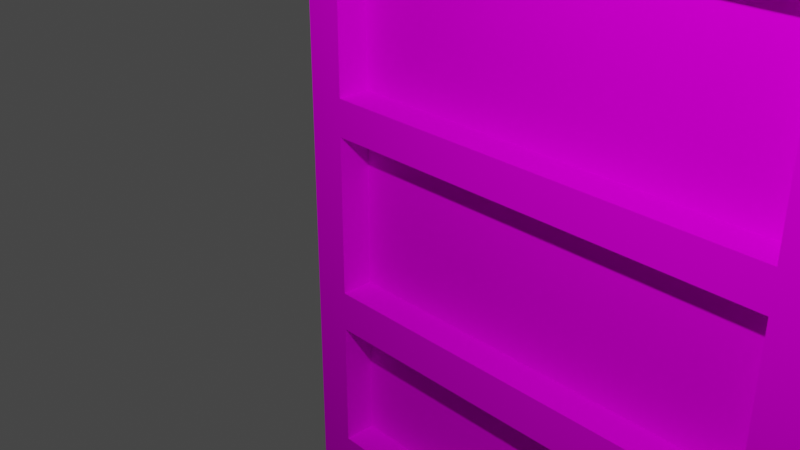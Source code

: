 # Source: shelf.blend  (saved by Blender 2.93.21; exported with 4.5.12 LTS)
import bpy
from mathutils import Matrix  # noqa: F401  (used for matrix-valued properties, if any)

bpy.ops.wm.read_factory_settings(use_empty=True)
scene = bpy.context.scene
scene.name = 'Scene'

# ---- collections
col_collection = bpy.data.collections.new('Collection'); scene.collection.children.link(col_collection)

# ---- images (referenced by path relative to the original .blend; pixels are not part of the script)
import os
ASSET_DIR = os.environ.get("B2B_ASSET_DIR", "")  # directory of the original .blend (textures are referenced by path, not embedded)
HERE = os.path.dirname(os.path.abspath(__file__))  # packed textures are extracted next to this script under _unpacked/

def load_image(name, relpath, width, height, colorspace="sRGB"):
    """Load a texture the original file referenced (path relative to the .blend, or extracted next to this script)."""
    p = next((c for c in (os.path.join(HERE, relpath), os.path.join(ASSET_DIR, relpath)) if relpath and os.path.exists(c)), "")
    if p:
        img = bpy.data.images.load(p, check_existing=True)
        img.name = name
    else:  # same state as the original file: an image datablock whose file is absent (Cycles renders it pink)
        img = bpy.data.images.new(name, width, height)
        img.source = "FILE"
        img.filepath = "//" + (relpath or name)
    img.colorspace_settings.name = colorspace
    return img
img_texture_png = load_image('texture.png', 'texture.png', 1024, 1024, 'sRGB')

# ---- materials (node trees are filled in below, after node groups)
mat_frames = bpy.data.materials.new('frames')
mat_frames.alpha_threshold = 0.0
mat_frames.use_transparent_shadow = False
mat_frames.line_color = (0.0, 0.0, 0.0, 1.0)

# ---- material node trees
mat_frames.use_nodes = True; mat_frames.node_tree.nodes.clear()
_N = mat_frames.node_tree.nodes; _L = mat_frames.node_tree.links
n0 = _N.new('ShaderNodeOutputMaterial'); n0.name = 'Material Output'; n0.location = (300, 300)
n1 = _N.new('ShaderNodeBsdfPrincipled'); n1.name = 'Principled BSDF'; n1.location = (10, 300)
n1.distribution = 'GGX'
n1.subsurface_method = 'BURLEY'
n1.inputs[2].default_value = 0.4
n1.inputs[3].default_value = 1.45
n1.inputs[13].default_value = 0.0
n1.inputs[27].default_value = (0.0, 0.0, 0.0, 1.0)
n1.inputs[28].default_value = 1.0
n2 = _N.new('ShaderNodeTexImage'); n2.name = 'Image Texture'; n2.location = (-280, 280)
n2.image = img_texture_png
_L.new(n1.outputs[0], n0.inputs[0])
_L.new(n2.outputs[0], n1.inputs[0])
n0.is_active_output = True

# ---- world
world_world = bpy.data.worlds.new('World'); scene.world = world_world
world_world.use_nodes = True; world_world.node_tree.nodes.clear()
_N = world_world.node_tree.nodes; _L = world_world.node_tree.links
n0 = _N.new('ShaderNodeOutputWorld'); n0.name = 'World Output'; n0.location = (300, 300)
n1 = _N.new('ShaderNodeBackground'); n1.name = 'Background'; n1.location = (10, 300)
n1.inputs[0].default_value = (0.05088, 0.05088, 0.05088, 1.0)
_L.new(n1.outputs[0], n0.inputs[0])
n0.is_active_output = True
world_world.color = (0.05088, 0.05088, 0.05088)
world_world.use_sun_shadow = False
world_world.sun_shadow_jitter_overblur = 0.0

# ---- cameras
cam_camera = bpy.data.cameras.new('Camera')
cam_camera.clip_end = 100.0
cam_camera.ortho_scale = 7.314

# ---- lights
light_light = bpy.data.lights.new('Light', 'POINT')
light_light.transmission_factor = 0.0
light_light.energy = 1000.0
light_light.shadow_soft_size = 0.1
light_light.shadow_maximum_resolution = 0.006
light_light.use_absolute_resolution = True

# ---- meshes
me_cube = bpy.data.meshes.new('Cube')
me_cube.from_pydata([(1.0, 1.0, 1.0), (1.0, 1.0, -1.0), (1.0, -1.0, 1.0), (1.0, -1.0, -1.0), (-1.0, 1.0, 1.0), (-1.0, 1.0, -1.0), (-1.0, -1.0, 1.0), (-1.0, -1.0, -1.0), (-0.8497, 1.0, -1.0), (-0.8497, -1.0, 1.0), (-0.8497, -1.0, -1.0), (-0.8497, 1.0, 1.0), (0.8463, -1.0, -1.0), (0.8463, 1.0, 1.0), (0.8463, 1.0, -1.0), (0.8463, -1.0, 1.0), (-1.0, -0.863, -1.0), (1.0, -0.863, 1.0), (-1.0, -0.863, 1.0), (1.0, -0.863, -1.0), (-0.8497, -0.863, -1.0), (-0.8497, -0.863, 1.0), (0.8463, -0.863, 1.0), (0.8463, -0.863, -1.0), (-1.0, 0.8767, 1.0), (1.0, 0.8767, -1.0), (-1.0, 0.8767, -1.0), (1.0, 0.8767, 1.0), (-0.8497, 0.8767, -1.0), (-0.8497, 0.8767, 1.0), (0.8463, 0.8767, 1.0), (0.8463, 0.8767, -1.0), (0.8463, -1.0, 1.0), (-0.8497, -1.0, 1.0), (-0.8497, -1.0, -1.0), (0.8463, -1.0, -1.0), (1.0, 1.0, 0.9318), (-1.0, -1.0, 0.9318), (1.0, -1.0, 0.9318), (-1.0, 1.0, 0.9318), (-0.8497, 1.0, 0.9318), (-0.8497, -1.0, 0.9318), (0.8463, -1.0, 0.9318), (0.8463, 1.0, 0.9318), (1.0, -0.863, 0.9318), (-1.0, -0.863, 0.9318), (1.0, 0.8767, 0.9318), (-1.0, 0.8767, 0.9318), (-0.8497, -1.0, 0.9318), (0.8463, -1.0, 0.9318), (1.0, 1.0, -0.9068), (1.0, -1.0, -0.9068), (-1.0, 1.0, -0.9068), (-0.8497, 1.0, -0.9068), (-0.8497, -1.0, -0.9068), (0.8463, -1.0, -0.9068), (0.8463, 1.0, -0.9068), (1.0, -0.863, -0.9068), (-1.0, -0.863, -0.9068), (1.0, 0.8767, -0.9068), (-1.0, 0.8767, -0.9068), (-0.8497, -1.0, -0.9068), (0.8463, -1.0, -0.9068), (-1.0, -1.0, -0.9068), (-1.0, -1.0, 0.5197), (1.0, 1.0, 0.5197), (1.0, -1.0, 0.5197), (-1.0, 1.0, 0.5197), (-0.8497, 1.0, 0.5197), (-0.8497, -1.0, 0.5197), (0.8463, -1.0, 0.5197), (0.8463, 1.0, 0.5197), (1.0, -0.863, 0.5197), (-1.0, -0.863, 0.5197), (1.0, 0.8767, 0.5197), (-1.0, 0.8767, 0.5197), (-0.8497, -1.0, 0.5197), (0.8463, -1.0, 0.5197), (1.0, 1.0, 0.438), (1.0, -1.0, 0.438), (-1.0, 1.0, 0.438), (-0.8497, 1.0, 0.438), (-0.8497, -1.0, 0.438), (0.8463, -1.0, 0.438), (0.8463, 1.0, 0.438), (1.0, -0.863, 0.438), (-1.0, -0.863, 0.438), (1.0, 0.8767, 0.438), (-1.0, 0.8767, 0.438), (-0.8497, -1.0, 0.438), (0.8463, -1.0, 0.438), (-1.0, -1.0, 0.438), (1.0, 1.0, 0.01545), (1.0, -1.0, 0.01545), (-1.0, 1.0, 0.01545), (-0.8497, 1.0, 0.01545), (-0.8497, -1.0, 0.01545), (0.8463, -1.0, 0.01545), (0.8463, 1.0, 0.01545), (1.0, -0.863, 0.01545), (-1.0, -0.863, 0.01545), (1.0, 0.8767, 0.01545), (-1.0, 0.8767, 0.01545), (-0.8497, -1.0, 0.01545), (0.8463, -1.0, 0.01545), (-1.0, -1.0, 0.01545), (1.0, 1.0, -0.07586), (1.0, -1.0, -0.07586), (-1.0, 1.0, -0.07586), (-0.8497, 1.0, -0.07586), (-0.8497, -1.0, -0.07586), (0.8463, -1.0, -0.07586), (0.8463, 1.0, -0.07586), (1.0, -0.863, -0.07586), (-1.0, -0.863, -0.07586), (1.0, 0.8767, -0.07586), (-1.0, 0.8767, -0.07586), (-0.8497, -1.0, -0.07586), (0.8463, -1.0, -0.07586), (-1.0, -1.0, -0.07586), (1.0, 1.0, -0.4776), (1.0, -1.0, -0.4776), (-1.0, 1.0, -0.4776), (-0.8497, 1.0, -0.4776), (-0.8497, -1.0, -0.4776), (0.8463, -1.0, -0.4776), (0.8463, 1.0, -0.4776), (1.0, -0.863, -0.4776), (-1.0, -0.863, -0.4776), (1.0, 0.8767, -0.4776), (-1.0, 0.8767, -0.4776), (-0.8497, -1.0, -0.4776), (0.8463, -1.0, -0.4776), (-1.0, -1.0, -0.4776), (1.0, 1.0, -0.5781), (1.0, -1.0, -0.5781), (-1.0, 1.0, -0.5781), (-0.8497, 1.0, -0.5781), (-0.8497, -1.0, -0.5781), (0.8463, -1.0, -0.5781), (0.8463, 1.0, -0.5781), (1.0, -0.863, -0.5781), (-1.0, -0.863, -0.5781), (1.0, 0.8767, -0.5781), (-1.0, 0.8767, -0.5781), (-0.8497, -1.0, -0.5781), (0.8463, -1.0, -0.5781), (-1.0, -1.0, -0.5781), (0.8463, -0.8708, 0.9318), (-0.8497, -0.8708, 0.9318), (-0.8497, 0.8708, 0.9318), (0.8463, 0.8708, 0.9318), (-0.8497, 0.8708, -0.5781), (-0.8497, 0.8708, -0.9068), (0.8463, 0.8708, -0.5781), (0.8463, 0.8708, -0.9068), (-0.8497, -0.8708, -0.5781), (-0.8497, -0.8708, -0.9068), (0.8463, -0.8708, -0.5781), (0.8463, -0.8708, -0.9068), (-0.8497, 0.8708, 0.5197), (0.8463, 0.8708, 0.5197), (-0.8497, -0.8708, 0.5197), (0.8463, -0.8708, 0.5197), (0.8463, -0.8708, 0.438), (-0.8497, -0.8708, 0.438), (-0.8497, 0.8708, 0.438), (0.8463, 0.8708, 0.438), (-0.8497, 0.8708, 0.01545), (0.8463, 0.8708, 0.01545), (-0.8497, -0.8708, 0.01545), (0.8463, -0.8708, 0.01545), (0.8463, -0.8708, -0.07586), (-0.8497, -0.8708, -0.07586), (-0.8497, 0.8708, -0.07586), (0.8463, 0.8708, -0.07586), (-0.8497, 0.8708, -0.4776), (0.8463, 0.8708, -0.4776), (-0.8497, -0.8708, -0.4776), (0.8463, -0.8708, -0.4776), (-0.8443, -0.863, 0.9318), (-0.8443, 0.8767, 0.9318), (0.8443, 0.8767, 0.9318), (0.8443, -0.863, 0.9318), (0.8443, -0.863, -0.5781), (0.8443, -0.863, -0.9068), (-0.8443, -0.863, -0.5781), (-0.8443, -0.863, -0.9068), (0.8443, 0.8767, -0.5781), (0.8443, 0.8767, -0.9068), (-0.8443, 0.8767, -0.5781), (-0.8443, 0.8767, -0.9068), (0.8443, -0.863, 0.5197), (-0.8443, -0.863, 0.5197), (0.8443, 0.8767, 0.5197), (-0.8443, 0.8767, 0.5197), (-0.8443, -0.863, 0.438), (-0.8443, 0.8767, 0.438), (0.8443, 0.8767, 0.438), (0.8443, -0.863, 0.438), (0.8443, -0.863, 0.01545), (-0.8443, -0.863, 0.01545), (0.8443, 0.8767, 0.01545), (-0.8443, 0.8767, 0.01545), (-0.8443, -0.863, -0.07586), (-0.8443, 0.8767, -0.07586), (0.8443, 0.8767, -0.07586), (0.8443, -0.863, -0.07586), (0.8443, -0.863, -0.4776), (-0.8443, -0.863, -0.4776), (0.8443, 0.8767, -0.4776), (-0.8443, 0.8767, -0.4776)], [], [(21, 18, 6, 9), (41, 9, 6, 37), (47, 24, 4, 39), (23, 19, 3, 12), (44, 17, 2, 38), (43, 13, 0, 36), (39, 4, 11, 40), (16, 20, 10, 7), (42, 15, 32, 49), (22, 21, 9, 15), (17, 22, 15, 2), (38, 2, 15, 42), (40, 11, 13, 43), (20, 23, 12, 10), (28, 31, 23, 20), (27, 30, 22, 17), (30, 29, 21, 22), (26, 28, 20, 16), (46, 27, 17, 44), (31, 25, 19, 23), (37, 6, 18, 45), (29, 24, 18, 21), (11, 4, 24, 29), (14, 1, 25, 31), (36, 0, 27, 46), (5, 8, 28, 26), (13, 11, 29, 30), (0, 13, 30, 27), (8, 14, 31, 28), (45, 18, 24, 47), (49, 32, 33, 48), (15, 9, 33, 32), (10, 12, 35, 34), (54, 10, 34, 61), (9, 41, 48, 33), (84, 98, 169, 167), (44, 72, 192, 183), (65, 36, 46, 74), (64, 37, 45, 73), (59, 143, 188, 189), (123, 109, 174, 176), (66, 38, 42, 70), (70, 42, 49, 77), (67, 39, 40, 68), (71, 43, 36, 65), (72, 44, 38, 66), (75, 47, 39, 67), (69, 41, 37, 64), (10, 54, 63, 7), (26, 60, 52, 5), (19, 57, 51, 3), (14, 56, 50, 1), (5, 52, 53, 8), (12, 55, 62, 35), (3, 51, 55, 12), (8, 53, 56, 14), (25, 59, 57, 19), (7, 63, 58, 16), (1, 50, 59, 25), (16, 58, 60, 26), (35, 62, 61, 34), (138, 54, 61, 145), (41, 69, 76, 48), (82, 69, 64, 91), (88, 75, 67, 80), (85, 72, 66, 79), (84, 71, 65, 78), (80, 67, 68, 81), (83, 70, 77, 90), (79, 66, 70, 83), (81, 68, 71, 84), (87, 74, 72, 85), (91, 64, 73, 86), (78, 65, 74, 87), (86, 73, 75, 88), (90, 77, 76, 89), (43, 71, 161, 151), (142, 144, 190, 186), (92, 78, 87, 101), (105, 91, 86, 100), (57, 59, 189, 185), (81, 84, 167, 166), (93, 79, 83, 97), (97, 83, 90, 104), (94, 80, 81, 95), (98, 84, 78, 92), (99, 85, 79, 93), (102, 88, 80, 94), (96, 82, 91, 105), (69, 82, 89, 76), (110, 96, 105, 119), (116, 102, 94, 108), (113, 99, 93, 107), (112, 98, 92, 106), (108, 94, 95, 109), (111, 97, 104, 118), (107, 93, 97, 111), (109, 95, 98, 112), (115, 101, 99, 113), (119, 105, 100, 114), (106, 92, 101, 115), (114, 100, 102, 116), (118, 104, 103, 117), (82, 96, 103, 89), (146, 145, 156, 158), (58, 142, 186, 187), (120, 106, 115, 129), (133, 119, 114, 128), (141, 57, 185, 184), (56, 53, 153, 155), (121, 107, 111, 125), (125, 111, 118, 132), (122, 108, 109, 123), (126, 112, 106, 120), (127, 113, 107, 121), (130, 116, 108, 122), (124, 110, 119, 133), (96, 110, 117, 103), (138, 124, 133, 147), (144, 130, 122, 136), (141, 127, 121, 135), (140, 126, 120, 134), (136, 122, 123, 137), (139, 125, 132, 146), (135, 121, 125, 139), (137, 123, 126, 140), (143, 129, 127, 141), (147, 133, 128, 142), (134, 120, 129, 143), (142, 128, 130, 144), (146, 132, 131, 145), (110, 124, 131, 117), (95, 81, 166, 168), (87, 85, 199, 198), (50, 134, 143, 59), (63, 147, 142, 58), (114, 116, 205, 204), (140, 56, 155, 154), (51, 135, 139, 55), (55, 139, 146, 62), (52, 136, 137, 53), (56, 140, 134, 50), (57, 141, 135, 51), (60, 144, 136, 52), (54, 138, 147, 63), (124, 138, 145, 131), (163, 148, 149, 162), (160, 150, 151, 161), (171, 164, 165, 170), (168, 166, 167, 169), (179, 172, 173, 178), (176, 174, 175, 177), (159, 158, 156, 157), (153, 152, 154, 155), (71, 68, 160, 161), (109, 112, 175, 174), (145, 61, 157, 156), (98, 95, 168, 169), (112, 126, 177, 175), (62, 146, 158, 159), (61, 62, 159, 157), (137, 140, 154, 152), (48, 76, 162, 149), (126, 123, 176, 177), (49, 48, 149, 148), (77, 49, 148, 163), (89, 103, 170, 165), (76, 77, 163, 162), (104, 90, 164, 171), (103, 104, 171, 170), (90, 89, 165, 164), (53, 137, 152, 153), (117, 131, 178, 173), (132, 118, 172, 179), (131, 132, 179, 178), (68, 40, 150, 160), (118, 117, 173, 172), (40, 43, 151, 150), (193, 180, 181, 195), (194, 182, 183, 192), (201, 196, 197, 203), (202, 198, 199, 200), (209, 204, 205, 211), (210, 206, 207, 208), (187, 186, 190, 191), (189, 188, 184, 185), (115, 113, 207, 206), (144, 60, 191, 190), (73, 45, 180, 193), (85, 99, 200, 199), (72, 74, 194, 192), (74, 46, 182, 194), (100, 86, 196, 201), (60, 58, 187, 191), (143, 141, 184, 188), (99, 101, 202, 200), (47, 75, 195, 181), (101, 87, 198, 202), (113, 127, 208, 207), (88, 102, 203, 197), (75, 73, 193, 195), (128, 114, 204, 209), (127, 129, 210, 208), (45, 47, 181, 180), (129, 115, 206, 210), (102, 100, 201, 203), (116, 130, 211, 205), (86, 88, 197, 196), (130, 128, 209, 211), (46, 44, 183, 182)])
_uv = me_cube.uv_layers.new(name='UVMap')
_uv.uv.foreach_set('vector', [0.06509, 0.6207, 0.03736, 0.6207, 0.03736, 0.5954, 0.06509, 0.5954, 0.06509, 0.9375, 0.06509, 0.95, 0.03736, 0.95, 0.03736, 0.9375, 0.4007, 0.9375, 0.4007, 0.95, 0.4234, 0.95, 0.4234, 0.9375, 0.3781, 0.6207, 0.4065, 0.6207, 0.4065, 0.5954, 0.3781, 0.5954, 0.07959, 0.9375, 0.07959, 0.95, 0.0543, 0.95, 0.0543, 0.9375, 0.3781, 0.9375, 0.3781, 0.95, 0.4065, 0.95, 0.4065, 0.9375, 0.03736, 0.9375, 0.03736, 0.95, 0.06509, 0.95, 0.06509, 0.9375, 0.03736, 0.6207, 0.06509, 0.6207, 0.06509, 0.5954, 0.03736, 0.5954, 0.3781, 0.5954, 0.3781, 0.5954, 0.3781, 0.5954, 0.3781, 0.5954, 0.3781, 0.6207, 0.06509, 0.6207, 0.06509, 0.5954, 0.3781, 0.5954, 0.4065, 0.6207, 0.3781, 0.6207, 0.3781, 0.5954, 0.4065, 0.5954, 0.4065, 0.9375, 0.4065, 0.95, 0.3781, 0.95, 0.3781, 0.9375, 0.06509, 0.9375, 0.06509, 0.95, 0.3781, 0.95, 0.3781, 0.9375, 0.06509, 0.6207, 0.3781, 0.6207, 0.3781, 0.5954, 0.06509, 0.5954, 0.06509, 0.9418, 0.3781, 0.9418, 0.3781, 0.6207, 0.06509, 0.6207, 0.4065, 0.9418, 0.3781, 0.9418, 0.3781, 0.6207, 0.4065, 0.6207, 0.3781, 0.9418, 0.06509, 0.9418, 0.06509, 0.6207, 0.3781, 0.6207, 0.03736, 0.9418, 0.06509, 0.9418, 0.06509, 0.6207, 0.03736, 0.6207, 0.4007, 0.9375, 0.4007, 0.95, 0.07959, 0.95, 0.07959, 0.9375, 0.3781, 0.9418, 0.4065, 0.9418, 0.4065, 0.6207, 0.3781, 0.6207, 0.0543, 0.9375, 0.0543, 0.95, 0.07959, 0.95, 0.07959, 0.9375, 0.06509, 0.9418, 0.03736, 0.9418, 0.03736, 0.6207, 0.06509, 0.6207, 0.06509, 0.9646, 0.03736, 0.9646, 0.03736, 0.9418, 0.06509, 0.9418, 0.3781, 0.9646, 0.4065, 0.9646, 0.4065, 0.9418, 0.3781, 0.9418, 0.4234, 0.9375, 0.4234, 0.95, 0.4007, 0.95, 0.4007, 0.9375, 0.03736, 0.9646, 0.06509, 0.9646, 0.06509, 0.9418, 0.03736, 0.9418, 0.3781, 0.9646, 0.06509, 0.9646, 0.06509, 0.9418, 0.3781, 0.9418, 0.4065, 0.9646, 0.3781, 0.9646, 0.3781, 0.9418, 0.4065, 0.9418, 0.06509, 0.9646, 0.3781, 0.9646, 0.3781, 0.9418, 0.06509, 0.9418, 0.07959, 0.9375, 0.07959, 0.95, 0.4007, 0.95, 0.4007, 0.9375, 0.3781, 0.9375, 0.3781, 0.95, 0.06509, 0.95, 0.06509, 0.9375, 0.3781, 0.5954, 0.06509, 0.5954, 0.06509, 0.5954, 0.3781, 0.5954, 0.06509, 0.5954, 0.3781, 0.5954, 0.3781, 0.5954, 0.06509, 0.5954, 0.06509, 0.5954, 0.06509, 0.5954, 0.06509, 0.5954, 0.06509, 0.5954, 0.06509, 0.5954, 0.06509, 0.5954, 0.06509, 0.5954, 0.06509, 0.5954, 0.4234, 0.8463, 0.4234, 0.7683, 0.3996, 0.7683, 0.3996, 0.8463, 0.4065, 0.9375, 0.4065, 0.8614, 0.3777, 0.8614, 0.3777, 0.9375, 0.4234, 0.8614, 0.4234, 0.9375, 0.4007, 0.9375, 0.4007, 0.8614, 0.0543, 0.8614, 0.0543, 0.9375, 0.07959, 0.9375, 0.07959, 0.8614, 0.4065, 0.5981, 0.4065, 0.6588, 0.3777, 0.6588, 0.3777, 0.5981, 0.4234, 0.6773, 0.4234, 0.7515, 0.3996, 0.7515, 0.3996, 0.6773, 0.4065, 0.8614, 0.4065, 0.9375, 0.3781, 0.9375, 0.3781, 0.8614, 0.3781, 0.5954, 0.3781, 0.5954, 0.3781, 0.5954, 0.3781, 0.5954, 0.03736, 0.8614, 0.03736, 0.9375, 0.06509, 0.9375, 0.06509, 0.8614, 0.3781, 0.8614, 0.3781, 0.9375, 0.4065, 0.9375, 0.4065, 0.8614, 0.07959, 0.8614, 0.07959, 0.9375, 0.0543, 0.9375, 0.0543, 0.8614, 0.4007, 0.8614, 0.4007, 0.9375, 0.4234, 0.9375, 0.4234, 0.8614, 0.06509, 0.8614, 0.06509, 0.9375, 0.03736, 0.9375, 0.03736, 0.8614, 0.06509, 0.5809, 0.06509, 0.5981, 0.03736, 0.5981, 0.03736, 0.5809, 0.4007, 0.5809, 0.4007, 0.5981, 0.4234, 0.5981, 0.4234, 0.5809, 0.07959, 0.5809, 0.07959, 0.5981, 0.0543, 0.5981, 0.0543, 0.5809, 0.3781, 0.5809, 0.3781, 0.5981, 0.4065, 0.5981, 0.4065, 0.5809, 0.03736, 0.5809, 0.03736, 0.5981, 0.06509, 0.5981, 0.06509, 0.5809, 0.3781, 0.5954, 0.3781, 0.5954, 0.3781, 0.5954, 0.3781, 0.5954, 0.4065, 0.5809, 0.4065, 0.5981, 0.3781, 0.5981, 0.3781, 0.5809, 0.06509, 0.5809, 0.06509, 0.5981, 0.3781, 0.5981, 0.3781, 0.5809, 0.4007, 0.5809, 0.4007, 0.5981, 0.07959, 0.5981, 0.07959, 0.5809, 0.0543, 0.5809, 0.0543, 0.5981, 0.07959, 0.5981, 0.07959, 0.5809, 0.4234, 0.5809, 0.4234, 0.5981, 0.4007, 0.5981, 0.4007, 0.5809, 0.07959, 0.5809, 0.07959, 0.5981, 0.4007, 0.5981, 0.4007, 0.5809, 0.3781, 0.5809, 0.3781, 0.5981, 0.06509, 0.5981, 0.06509, 0.5809, 0.06509, 0.5954, 0.06509, 0.5954, 0.06509, 0.5954, 0.06509, 0.5954, 0.06509, 0.5954, 0.06509, 0.5954, 0.06509, 0.5954, 0.06509, 0.5954, 0.06509, 0.8463, 0.06509, 0.8614, 0.03736, 0.8614, 0.03736, 0.8463, 0.4007, 0.8463, 0.4007, 0.8614, 0.4234, 0.8614, 0.4234, 0.8463, 0.07959, 0.8463, 0.07959, 0.8614, 0.0543, 0.8614, 0.0543, 0.8463, 0.3781, 0.8463, 0.3781, 0.8614, 0.4065, 0.8614, 0.4065, 0.8463, 0.03736, 0.8463, 0.03736, 0.8614, 0.06509, 0.8614, 0.06509, 0.8463, 0.3781, 0.5954, 0.3781, 0.5954, 0.3781, 0.5954, 0.3781, 0.5954, 0.4065, 0.8463, 0.4065, 0.8614, 0.3781, 0.8614, 0.3781, 0.8463, 0.06509, 0.8463, 0.06509, 0.8614, 0.3781, 0.8614, 0.3781, 0.8463, 0.4007, 0.8463, 0.4007, 0.8614, 0.07959, 0.8614, 0.07959, 0.8463, 0.0543, 0.8463, 0.0543, 0.8614, 0.07959, 0.8614, 0.07959, 0.8463, 0.4234, 0.8463, 0.4234, 0.8614, 0.4007, 0.8614, 0.4007, 0.8463, 0.07959, 0.8463, 0.07959, 0.8614, 0.4007, 0.8614, 0.4007, 0.8463, 0.3781, 0.8463, 0.3781, 0.8614, 0.06509, 0.8614, 0.06509, 0.8463, 0.4234, 0.9375, 0.4234, 0.8614, 0.3996, 0.8614, 0.3996, 0.9375, 0.03736, 0.6207, 0.03736, 0.9418, 0.0661, 0.9418, 0.0661, 0.6207, 0.4234, 0.7683, 0.4234, 0.8463, 0.4007, 0.8463, 0.4007, 0.7683, 0.0543, 0.7683, 0.0543, 0.8463, 0.07959, 0.8463, 0.07959, 0.7683, 0.4065, 0.6207, 0.4065, 0.9418, 0.3777, 0.9418, 0.3777, 0.6207, 0.06509, 0.9646, 0.3781, 0.9646, 0.3781, 0.9407, 0.06509, 0.9407, 0.4065, 0.7683, 0.4065, 0.8463, 0.3781, 0.8463, 0.3781, 0.7683, 0.3781, 0.5954, 0.3781, 0.5954, 0.3781, 0.5954, 0.3781, 0.5954, 0.03736, 0.7683, 0.03736, 0.8463, 0.06509, 0.8463, 0.06509, 0.7683, 0.3781, 0.7683, 0.3781, 0.8463, 0.4065, 0.8463, 0.4065, 0.7683, 0.07959, 0.7683, 0.07959, 0.8463, 0.0543, 0.8463, 0.0543, 0.7683, 0.4007, 0.7683, 0.4007, 0.8463, 0.4234, 0.8463, 0.4234, 0.7683, 0.06509, 0.7683, 0.06509, 0.8463, 0.03736, 0.8463, 0.03736, 0.7683, 0.06509, 0.5954, 0.06509, 0.5954, 0.06509, 0.5954, 0.06509, 0.5954, 0.06509, 0.7515, 0.06509, 0.7683, 0.03736, 0.7683, 0.03736, 0.7515, 0.4007, 0.7515, 0.4007, 0.7683, 0.4234, 0.7683, 0.4234, 0.7515, 0.07959, 0.7515, 0.07959, 0.7683, 0.0543, 0.7683, 0.0543, 0.7515, 0.3781, 0.7515, 0.3781, 0.7683, 0.4065, 0.7683, 0.4065, 0.7515, 0.03736, 0.7515, 0.03736, 0.7683, 0.06509, 0.7683, 0.06509, 0.7515, 0.3781, 0.5954, 0.3781, 0.5954, 0.3781, 0.5954, 0.3781, 0.5954, 0.4065, 0.7515, 0.4065, 0.7683, 0.3781, 0.7683, 0.3781, 0.7515, 0.06509, 0.7515, 0.06509, 0.7683, 0.3781, 0.7683, 0.3781, 0.7515, 0.4007, 0.7515, 0.4007, 0.7683, 0.07959, 0.7683, 0.07959, 0.7515, 0.0543, 0.7515, 0.0543, 0.7683, 0.07959, 0.7683, 0.07959, 0.7515, 0.4234, 0.7515, 0.4234, 0.7683, 0.4007, 0.7683, 0.4007, 0.7515, 0.07959, 0.7515, 0.07959, 0.7683, 0.4007, 0.7683, 0.4007, 0.7515, 0.3781, 0.7515, 0.3781, 0.7683, 0.06509, 0.7683, 0.06509, 0.7515, 0.06509, 0.5954, 0.06509, 0.5954, 0.06509, 0.5954, 0.06509, 0.5954, 0.3781, 0.5954, 0.06509, 0.5954, 0.06509, 0.6193, 0.3781, 0.6193, 0.03736, 0.5981, 0.03736, 0.6588, 0.0661, 0.6588, 0.0661, 0.5981, 0.4234, 0.6773, 0.4234, 0.7515, 0.4007, 0.7515, 0.4007, 0.6773, 0.0543, 0.6773, 0.0543, 0.7515, 0.07959, 0.7515, 0.07959, 0.6773, 0.4065, 0.6588, 0.4065, 0.5981, 0.3777, 0.5981, 0.3777, 0.6588, 0.3781, 0.9646, 0.06509, 0.9646, 0.06509, 0.9407, 0.3781, 0.9407, 0.4065, 0.6773, 0.4065, 0.7515, 0.3781, 0.7515, 0.3781, 0.6773, 0.3781, 0.5954, 0.3781, 0.5954, 0.3781, 0.5954, 0.3781, 0.5954, 0.03736, 0.6773, 0.03736, 0.7515, 0.06509, 0.7515, 0.06509, 0.6773, 0.3781, 0.6773, 0.3781, 0.7515, 0.4065, 0.7515, 0.4065, 0.6773, 0.07959, 0.6773, 0.07959, 0.7515, 0.0543, 0.7515, 0.0543, 0.6773, 0.4007, 0.6773, 0.4007, 0.7515, 0.4234, 0.7515, 0.4234, 0.6773, 0.06509, 0.6773, 0.06509, 0.7515, 0.03736, 0.7515, 0.03736, 0.6773, 0.06509, 0.5954, 0.06509, 0.5954, 0.06509, 0.5954, 0.06509, 0.5954, 0.06509, 0.6588, 0.06509, 0.6773, 0.03736, 0.6773, 0.03736, 0.6588, 0.4007, 0.6588, 0.4007, 0.6773, 0.4234, 0.6773, 0.4234, 0.6588, 0.07959, 0.6588, 0.07959, 0.6773, 0.0543, 0.6773, 0.0543, 0.6588, 0.3781, 0.6588, 0.3781, 0.6773, 0.4065, 0.6773, 0.4065, 0.6588, 0.03736, 0.6588, 0.03736, 0.6773, 0.06509, 0.6773, 0.06509, 0.6588, 0.3781, 0.5954, 0.3781, 0.5954, 0.3781, 0.5954, 0.3781, 0.5954, 0.4065, 0.6588, 0.4065, 0.6773, 0.3781, 0.6773, 0.3781, 0.6588, 0.06509, 0.6588, 0.06509, 0.6773, 0.3781, 0.6773, 0.3781, 0.6588, 0.4007, 0.6588, 0.4007, 0.6773, 0.07959, 0.6773, 0.07959, 0.6588, 0.0543, 0.6588, 0.0543, 0.6773, 0.07959, 0.6773, 0.07959, 0.6588, 0.4234, 0.6588, 0.4234, 0.6773, 0.4007, 0.6773, 0.4007, 0.6588, 0.07959, 0.6588, 0.07959, 0.6773, 0.4007, 0.6773, 0.4007, 0.6588, 0.3781, 0.6588, 0.3781, 0.6773, 0.06509, 0.6773, 0.06509, 0.6588, 0.06509, 0.5954, 0.06509, 0.5954, 0.06509, 0.5954, 0.06509, 0.5954, 0.4234, 0.7683, 0.4234, 0.8463, 0.3996, 0.8463, 0.3996, 0.7683, 0.4065, 0.9418, 0.4065, 0.6207, 0.3777, 0.6207, 0.3777, 0.9418, 0.4234, 0.5981, 0.4234, 0.6588, 0.4007, 0.6588, 0.4007, 0.5981, 0.0543, 0.5981, 0.0543, 0.6588, 0.07959, 0.6588, 0.07959, 0.5981, 0.03736, 0.6207, 0.03736, 0.9418, 0.0661, 0.9418, 0.0661, 0.6207, 0.4234, 0.6588, 0.4234, 0.5981, 0.3996, 0.5981, 0.3996, 0.6588, 0.4065, 0.5981, 0.4065, 0.6588, 0.3781, 0.6588, 0.3781, 0.5981, 0.3781, 0.5954, 0.3781, 0.5954, 0.3781, 0.5954, 0.3781, 0.5954, 0.03736, 0.5981, 0.03736, 0.6588, 0.06509, 0.6588, 0.06509, 0.5981, 0.3781, 0.5981, 0.3781, 0.6588, 0.4065, 0.6588, 0.4065, 0.5981, 0.07959, 0.5981, 0.07959, 0.6588, 0.0543, 0.6588, 0.0543, 0.5981, 0.4007, 0.5981, 0.4007, 0.6588, 0.4234, 0.6588, 0.4234, 0.5981, 0.06509, 0.5981, 0.06509, 0.6588, 0.03736, 0.6588, 0.03736, 0.5981, 0.06509, 0.5954, 0.06509, 0.5954, 0.06509, 0.5954, 0.06509, 0.5954, 0.9714, 0.8115, 0.9714, 0.9062, 0.5817, 0.9062, 0.5817, 0.8115, 0.5805, 0.8103, 0.5805, 0.9049, 0.9702, 0.9049, 0.9702, 0.8103, 0.9726, 0.6956, 0.9726, 0.7927, 0.5829, 0.7927, 0.5829, 0.6956, 0.5829, 0.6956, 0.5829, 0.7927, 0.9726, 0.7927, 0.9726, 0.6956, 0.9768, 0.5753, 0.9768, 0.6681, 0.585, 0.6681, 0.585, 0.5753, 0.585, 0.5753, 0.585, 0.6681, 0.9768, 0.6681, 0.9768, 0.5753, 0.9756, 0.4762, 0.9756, 0.5521, 0.5838, 0.5521, 0.5838, 0.4762, 0.5838, 0.4762, 0.5838, 0.5521, 0.9756, 0.5521, 0.9756, 0.4762, 0.3781, 0.9646, 0.06509, 0.9646, 0.06509, 0.9407, 0.3781, 0.9407, 0.06509, 0.9646, 0.3781, 0.9646, 0.3781, 0.9407, 0.06509, 0.9407, 0.0543, 0.6588, 0.0543, 0.5981, 0.07815, 0.5981, 0.07815, 0.6588, 0.3781, 0.9646, 0.06509, 0.9646, 0.06509, 0.9407, 0.3781, 0.9407, 0.4234, 0.7515, 0.4234, 0.6773, 0.3996, 0.6773, 0.3996, 0.7515, 0.0543, 0.5981, 0.0543, 0.6588, 0.07815, 0.6588, 0.07815, 0.5981, 0.06509, 0.5954, 0.3781, 0.5954, 0.3781, 0.6193, 0.06509, 0.6193, 0.06509, 0.9646, 0.3781, 0.9646, 0.3781, 0.9407, 0.06509, 0.9407, 0.0543, 0.9375, 0.0543, 0.8614, 0.07815, 0.8614, 0.07815, 0.9375, 0.3781, 0.9646, 0.06509, 0.9646, 0.06509, 0.9407, 0.3781, 0.9407, 0.3781, 0.5954, 0.06509, 0.5954, 0.06509, 0.6193, 0.3781, 0.6193, 0.0543, 0.8614, 0.0543, 0.9375, 0.07815, 0.9375, 0.07815, 0.8614, 0.0543, 0.8463, 0.0543, 0.7683, 0.07815, 0.7683, 0.07815, 0.8463, 0.06509, 0.5954, 0.3781, 0.5954, 0.3781, 0.6193, 0.06509, 0.6193, 0.0543, 0.7683, 0.0543, 0.8463, 0.07815, 0.8463, 0.07815, 0.7683, 0.06509, 0.5954, 0.3781, 0.5954, 0.3781, 0.6193, 0.06509, 0.6193, 0.3781, 0.5954, 0.06509, 0.5954, 0.06509, 0.6193, 0.3781, 0.6193, 0.4234, 0.5981, 0.4234, 0.6588, 0.3996, 0.6588, 0.3996, 0.5981, 0.0543, 0.7515, 0.0543, 0.6773, 0.07815, 0.6773, 0.07815, 0.7515, 0.0543, 0.6773, 0.0543, 0.7515, 0.07815, 0.7515, 0.07815, 0.6773, 0.06509, 0.5954, 0.3781, 0.5954, 0.3781, 0.6193, 0.06509, 0.6193, 0.4234, 0.8614, 0.4234, 0.9375, 0.3996, 0.9375, 0.3996, 0.8614, 0.3781, 0.5954, 0.06509, 0.5954, 0.06509, 0.6193, 0.3781, 0.6193, 0.06509, 0.9646, 0.3781, 0.9646, 0.3781, 0.9407, 0.06509, 0.9407, 0.5767, 0.8115, 0.5767, 0.9062, 0.9764, 0.9062, 0.9764, 0.8115, 0.9752, 0.8115, 0.9752, 0.9062, 0.5755, 0.9062, 0.5755, 0.8115, 0.5791, 0.6956, 0.5791, 0.7927, 0.9788, 0.7927, 0.9788, 0.6956, 0.9776, 0.6956, 0.9776, 0.7927, 0.5779, 0.7927, 0.5779, 0.6956, 0.5799, 0.5753, 0.5799, 0.6681, 0.9818, 0.6681, 0.9818, 0.5753, 0.9818, 0.5753, 0.9818, 0.6681, 0.5799, 0.6681, 0.5799, 0.5753, 0.5787, 0.4762, 0.5787, 0.5521, 0.9806, 0.5521, 0.9806, 0.4762, 0.9806, 0.4762, 0.9806, 0.5521, 0.5787, 0.5521, 0.5787, 0.4762, 0.4065, 0.9418, 0.4065, 0.6207, 0.3777, 0.6207, 0.3777, 0.9418, 0.03736, 0.6588, 0.03736, 0.5981, 0.0661, 0.5981, 0.0661, 0.6588, 0.03736, 0.8614, 0.03736, 0.9375, 0.0661, 0.9375, 0.0661, 0.8614, 0.4065, 0.8463, 0.4065, 0.7683, 0.3777, 0.7683, 0.3777, 0.8463, 0.4065, 0.6207, 0.4065, 0.9418, 0.3777, 0.9418, 0.3777, 0.6207, 0.4065, 0.8614, 0.4065, 0.9375, 0.3777, 0.9375, 0.3777, 0.8614, 0.03736, 0.7683, 0.03736, 0.8463, 0.0661, 0.8463, 0.0661, 0.7683, 0.03736, 0.9418, 0.03736, 0.6207, 0.0661, 0.6207, 0.0661, 0.9418, 0.4065, 0.9418, 0.4065, 0.6207, 0.3777, 0.6207, 0.3777, 0.9418, 0.4065, 0.6207, 0.4065, 0.9418, 0.3777, 0.9418, 0.3777, 0.6207, 0.03736, 0.9375, 0.03736, 0.8614, 0.0661, 0.8614, 0.0661, 0.9375, 0.4065, 0.7683, 0.4065, 0.8463, 0.3777, 0.8463, 0.3777, 0.7683, 0.4065, 0.7515, 0.4065, 0.6773, 0.3777, 0.6773, 0.3777, 0.7515, 0.03736, 0.8463, 0.03736, 0.7683, 0.0661, 0.7683, 0.0661, 0.8463, 0.03736, 0.9418, 0.03736, 0.6207, 0.0661, 0.6207, 0.0661, 0.9418, 0.03736, 0.6773, 0.03736, 0.7515, 0.0661, 0.7515, 0.0661, 0.6773, 0.4065, 0.6207, 0.4065, 0.9418, 0.3777, 0.9418, 0.3777, 0.6207, 0.03736, 0.6207, 0.03736, 0.9418, 0.0661, 0.9418, 0.0661, 0.6207, 0.4065, 0.6773, 0.4065, 0.7515, 0.3777, 0.7515, 0.3777, 0.6773, 0.03736, 0.9418, 0.03736, 0.6207, 0.0661, 0.6207, 0.0661, 0.9418, 0.03736, 0.7515, 0.03736, 0.6773, 0.0661, 0.6773, 0.0661, 0.7515, 0.03736, 0.6207, 0.03736, 0.9418, 0.0661, 0.9418, 0.0661, 0.6207, 0.03736, 0.9418, 0.03736, 0.6207, 0.0661, 0.6207, 0.0661, 0.9418, 0.4065, 0.9418, 0.4065, 0.6207, 0.3777, 0.6207, 0.3777, 0.9418])
me_cube.materials.append(mat_frames)
me_cube.materials.append(None)
me_cube.use_remesh_preserve_volume = False
me_cube.use_remesh_preserve_attributes = False
me_cube.use_mirror_vertex_groups = False
me_cube.update()

# ---- objects
ob_cube = bpy.data.objects.new('Cube', me_cube)
ob_light = bpy.data.objects.new('Light', light_light)
ob_camera = bpy.data.objects.new('Camera', cam_camera)

# ---- transforms, parenting, visibility, modifiers, constraints
ob_cube.location = (0.0, 0.0, 4.0)
ob_cube.scale = (2.5, 2.5, 4.0)
ob_cube.lock_rotations_4d = False
ob_cube.empty_display_type = 'ARROWS'
ob_cube.lineart.crease_threshold = 0.0
ob_light.location = (1.68, -6.709, 8.446)
ob_light.rotation_euler = (0.6503, 0.05522, 1.866)
ob_light.lock_rotations_4d = False
ob_light.empty_display_type = 'ARROWS'
ob_light.color = (0.0, 0.0, 0.0, 0.0)
ob_light.lineart.crease_threshold = 0.0
ob_camera.location = (4.963, -8.452, 7.42)
ob_camera.rotation_euler = (1.109, 0.0, 0.8149)
ob_camera.lock_rotations_4d = False
ob_camera.empty_display_type = 'ARROWS'
ob_camera.color = (0.0, 0.0, 0.0, 0.0)
ob_camera.display_type = 'WIRE'
ob_camera.lineart.crease_threshold = 0.0

# ---- collection membership
col_collection.objects.link(ob_cube)
col_collection.objects.link(ob_light)
col_collection.objects.link(ob_camera)

# ---- scene / render settings (as saved in the file)
scene.camera = ob_camera
scene.frame_start = 1; scene.frame_end = 250; scene.frame_set(1)
scene.render.engine = 'BLENDER_EEVEE_NEXT'
scene.cycles.use_denoising = False
scene.cycles.samples = 128
scene.cycles.sampling_pattern = 'TABULATED_SOBOL'
scene.cycles.use_adaptive_sampling = False
scene.cycles.use_light_tree = False
scene.view_settings.view_transform = 'Filmic'
bpy.context.view_layer.update()
